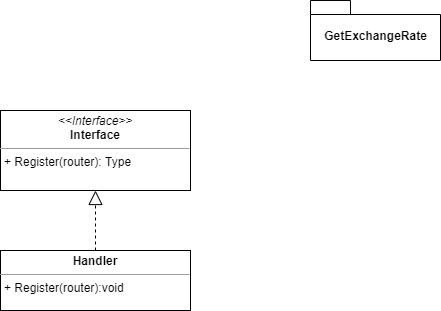

The diagram above was exported from draw.io. Its source (the exported page's mxGraphModel, read from the mxfile embedded in the PNG):
<mxGraphModel dx="2062" dy="1122" grid="1" gridSize="10" guides="1" tooltips="1" connect="1" arrows="1" fold="1" page="1" pageScale="1" pageWidth="827" pageHeight="1169" math="0" shadow="0">
  <root>
    <mxCell id="0" />
    <mxCell id="1" parent="0" />
    <mxCell id="lLM1khGqFD8AxCDa2XKY-1" value="GetExchangeRate" style="shape=folder;fontStyle=1;spacingTop=10;tabWidth=40;tabHeight=14;tabPosition=left;html=1;" parent="1" vertex="1">
      <mxGeometry x="390" y="50" width="130" height="60" as="geometry" />
    </mxCell>
    <mxCell id="lLM1khGqFD8AxCDa2XKY-2" value="&lt;p style=&quot;margin: 0px ; margin-top: 4px ; text-align: center&quot;&gt;&lt;i&gt;&amp;lt;&amp;lt;Interface&amp;gt;&amp;gt;&lt;/i&gt;&lt;br&gt;&lt;b&gt;Interface&lt;/b&gt;&lt;/p&gt;&lt;hr size=&quot;1&quot;&gt;&lt;p style=&quot;margin: 0px ; margin-left: 4px&quot;&gt;+ Register(router): Type&lt;br&gt;&lt;/p&gt;" style="verticalAlign=top;align=left;overflow=fill;fontSize=12;fontFamily=Helvetica;html=1;" parent="1" vertex="1">
      <mxGeometry x="80" y="160" width="190" height="80" as="geometry" />
    </mxCell>
    <mxCell id="lLM1khGqFD8AxCDa2XKY-3" value="&lt;p style=&quot;margin: 0px ; margin-top: 4px ; text-align: center&quot;&gt;&lt;b&gt;Handler&lt;/b&gt;&lt;/p&gt;&lt;hr size=&quot;1&quot;&gt;&lt;p style=&quot;margin: 0px ; margin-left: 4px&quot;&gt;+ Register(router):void&lt;/p&gt;" style="verticalAlign=top;align=left;overflow=fill;fontSize=12;fontFamily=Helvetica;html=1;" parent="1" vertex="1">
      <mxGeometry x="80" y="300" width="190" height="60" as="geometry" />
    </mxCell>
    <mxCell id="lLM1khGqFD8AxCDa2XKY-6" value="" style="endArrow=block;dashed=1;endFill=0;endSize=12;html=1;exitX=0.5;exitY=0;exitDx=0;exitDy=0;entryX=0.5;entryY=1;entryDx=0;entryDy=0;" parent="1" source="lLM1khGqFD8AxCDa2XKY-3" target="lLM1khGqFD8AxCDa2XKY-2" edge="1">
      <mxGeometry width="160" relative="1" as="geometry">
        <mxPoint x="260" y="270" as="sourcePoint" />
        <mxPoint x="420" y="270" as="targetPoint" />
      </mxGeometry>
    </mxCell>
  </root>
</mxGraphModel>